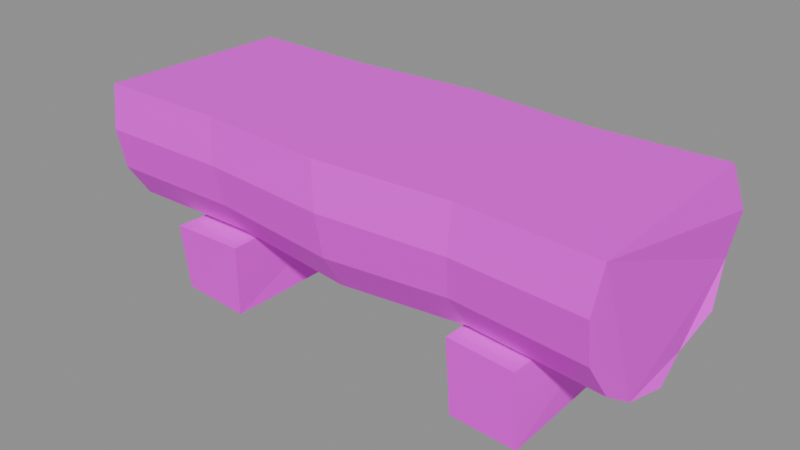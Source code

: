 # Source: prop.log_seat.2.blend  (saved by Blender 5.2.45; exported with 4.5.12 LTS)
import bpy
from mathutils import Matrix  # noqa: F401  (used for matrix-valued properties, if any)

bpy.ops.wm.read_factory_settings(use_empty=True)
scene = bpy.context.scene
scene.name = 'Scene'

# ---- images (referenced by path relative to the original .blend; pixels are not part of the script)
import os
ASSET_DIR = os.environ.get("B2B_ASSET_DIR", "")  # directory of the original .blend (textures are referenced by path, not embedded)
HERE = os.path.dirname(os.path.abspath(__file__))  # packed textures are extracted next to this script under _unpacked/

def load_image(name, relpath, width, height, colorspace="sRGB"):
    """Load a texture the original file referenced (path relative to the .blend, or extracted next to this script)."""
    p = next((c for c in (os.path.join(HERE, relpath), os.path.join(ASSET_DIR, relpath)) if relpath and os.path.exists(c)), "")
    if p:
        img = bpy.data.images.load(p, check_existing=True)
        img.name = name
    else:  # same state as the original file: an image datablock whose file is absent (Cycles renders it pink)
        img = bpy.data.images.new(name, width, height)
        img.source = "FILE"
        img.filepath = "//" + (relpath or name)
    img.colorspace_settings.name = colorspace
    return img
img_palette_png = load_image('palette.png', 'palette.png', 1024, 1024, 'sRGB')

# ---- materials (node trees are filled in below, after node groups)
mat_palette = bpy.data.materials.new('palette')

# ---- material node trees
mat_palette.use_nodes = True; mat_palette.node_tree.nodes.clear()
_N = mat_palette.node_tree.nodes; _L = mat_palette.node_tree.links
n0 = _N.new('ShaderNodeBsdfPrincipled'); n0.name = 'Principled BSDF'; n0.location = (-200, 100)
n0.inputs[10].default_value = 0.005
n1 = _N.new('ShaderNodeOutputMaterial'); n1.name = 'Material Output'; n1.location = (200, 100)
n2 = _N.new('ShaderNodeTexImage'); n2.name = 'Image Texture'; n2.location = (0, 0)
n2.image = img_palette_png
n2.interpolation = 'Closest'
_L.new(n0.outputs[0], n1.inputs[0])
_L.new(n2.outputs[0], n0.inputs[0])
n1.is_active_output = True

# ---- meshes
me_prop_log_seat_2 = bpy.data.meshes.new('prop.log_seat.2')
me_prop_log_seat_2.from_pydata([(-0.5894, 0.2213, 0.4548), (-0.595, 0.2415, 0.3585), (-0.5891, 0.2241, 0.265), (-0.6024, 0.172, 0.1854), (-0.5918, 0.09326, 0.1321), (-0.6027, 1.479e-17, 0.1133), (-0.599, -0.09326, 0.1321), (-0.5964, -0.172, 0.1854), (-0.5964, -0.2241, 0.265), (-0.5979, -0.2415, 0.3585), (-0.6116, -0.2213, 0.4548), (-0.3002, 0.2178, 0.4548), (-0.2921, 0.2376, 0.3584), (-0.2917, 0.2205, 0.2664), (-0.2971, 0.1693, 0.1881), (-0.2903, 0.09176, 0.1357), (-0.3057, 1.455e-17, 0.1172), (-0.3011, -0.09176, 0.1357), (-0.2871, -0.1693, 0.1881), (-0.2859, -0.2205, 0.2664), (-0.2916, -0.2376, 0.3584), (-0.3093, -0.2178, 0.4548), (0.001036, 0.2401, 0.4548), (-0.009269, 0.262, 0.3588), (-0.003946, 0.2432, 0.2573), (0.002483, 0.1867, 0.171), (-0.00387, 0.1012, 0.1132), (-0.005454, 1.604e-17, 0.09284), (0.007439, -0.1012, 0.1132), (0.005666, -0.1867, 0.171), (0.01429, -0.2432, 0.2573), (0.01244, -0.262, 0.3588), (-0.01256, -0.2401, 0.4548), (0.3046, 0.2183, 0.4548), (0.3064, 0.2381, 0.3584), (0.2884, 0.221, 0.2662), (0.3044, 0.1697, 0.1877), (0.3102, 0.09196, 0.1352), (0.2922, 1.458e-17, 0.1167), (0.3082, -0.09196, 0.1352), (0.3032, -0.1697, 0.1877), (0.2935, -0.221, 0.2662), (0.3008, -0.2381, 0.3584), (0.2956, -0.2183, 0.4548), (0.5896, 0.2353, 0.4548), (0.6116, 0.2567, 0.3587), (0.5988, 0.2383, 0.2593), (0.6102, 0.1829, 0.1747), (0.5919, 0.09914, 0.118), (0.6091, 1.572e-17, 0.09811), (0.6002, -0.09914, 0.118), (0.598, -0.1829, 0.1747), (0.5913, -0.2383, 0.2593), (0.5936, -0.2567, 0.3587), (0.6021, -0.2353, 0.4548), (-0.4419, -0.201, 0.007503), (-0.4453, -0.2154, 0.1647), (-0.4335, 0.2156, 0.001428), (-0.4294, 0.2077, 0.1613), (-0.2784, -0.2053, 0.0), (-0.2759, -0.2087, 0.1638), (-0.275, 0.2036, 0.0003217), (-0.2861, 0.2184, 0.1615), (0.2911, -0.2058, 0.004997), (0.2753, -0.2011, 0.1691), (0.2856, 0.2109, 0.001321), (0.2786, 0.211, 0.1651), (0.4506, -0.219, 0.009395), (0.4359, -0.2149, 0.1686), (0.4356, 0.2015, 0.0005406), (0.4343, 0.206, 0.164)], [], [(0, 11, 12, 1), (1, 12, 13, 2), (2, 13, 14, 3), (3, 14, 15, 4), (4, 15, 16, 5), (5, 16, 17, 6), (6, 17, 18, 7), (7, 18, 19, 8), (8, 19, 20, 9), (9, 20, 21, 10), (10, 21, 11, 0), (11, 22, 23, 12), (12, 23, 24, 13), (13, 24, 25, 14), (14, 25, 26, 15), (15, 26, 27, 16), (16, 27, 28, 17), (17, 28, 29, 18), (18, 29, 30, 19), (19, 30, 31, 20), (20, 31, 32, 21), (21, 32, 22, 11), (22, 33, 34, 23), (23, 34, 35, 24), (24, 35, 36, 25), (25, 36, 37, 26), (26, 37, 38, 27), (27, 38, 39, 28), (28, 39, 40, 29), (29, 40, 41, 30), (30, 41, 42, 31), (31, 42, 43, 32), (32, 43, 33, 22), (33, 44, 45, 34), (34, 45, 46, 35), (35, 46, 47, 36), (36, 47, 48, 37), (37, 48, 49, 38), (38, 49, 50, 39), (39, 50, 51, 40), (40, 51, 52, 41), (41, 52, 53, 42), (42, 53, 54, 43), (43, 54, 44, 33), (10, 0, 1, 2, 3, 4, 5, 6, 7, 8, 9), (44, 54, 53, 52, 51, 50, 49, 48, 47, 46, 45), (55, 56, 58, 57), (59, 61, 62, 60), (55, 59, 60, 56), (57, 58, 62, 61), (55, 57, 61, 59), (56, 60, 62, 58), (63, 64, 66, 65), (67, 69, 70, 68), (63, 67, 68, 64), (65, 66, 70, 69), (63, 65, 69, 67), (64, 68, 70, 66)])
_uv = me_prop_log_seat_2.uv_layers.new(name='UVMap')
_uv.uv.foreach_set('vector', [0.6875, 0.7222, 0.6875, 0.7222, 0.6875, 0.7222, 0.6875, 0.7222, 0.6875, 0.7222, 0.6875, 0.7222, 0.6875, 0.7222, 0.6875, 0.7222, 0.8125, 0.7222, 0.8125, 0.7222, 0.8125, 0.7222, 0.8125, 0.7222, 0.8125, 0.7222, 0.8125, 0.7222, 0.8125, 0.7222, 0.8125, 0.7222, 0.8125, 0.7222, 0.8125, 0.7222, 0.8125, 0.7222, 0.8125, 0.7222, 0.8125, 0.7222, 0.8125, 0.7222, 0.8125, 0.7222, 0.8125, 0.7222, 0.8125, 0.7222, 0.8125, 0.7222, 0.8125, 0.7222, 0.8125, 0.7222, 0.8125, 0.7222, 0.8125, 0.7222, 0.8125, 0.7222, 0.8125, 0.7222, 0.6875, 0.7222, 0.6875, 0.7222, 0.6875, 0.7222, 0.6875, 0.7222, 0.6875, 0.7222, 0.6875, 0.7222, 0.6875, 0.7222, 0.6875, 0.7222, 0.0625, 0.7222, 0.0625, 0.7222, 0.0625, 0.7222, 0.0625, 0.7222, 0.6875, 0.7222, 0.6875, 0.7222, 0.6875, 0.7222, 0.6875, 0.7222, 0.6875, 0.7222, 0.6875, 0.7222, 0.6875, 0.7222, 0.6875, 0.7222, 0.8125, 0.7222, 0.8125, 0.7222, 0.8125, 0.7222, 0.8125, 0.7222, 0.8125, 0.7222, 0.8125, 0.7222, 0.8125, 0.7222, 0.8125, 0.7222, 0.8125, 0.7222, 0.8125, 0.7222, 0.8125, 0.7222, 0.8125, 0.7222, 0.8125, 0.7222, 0.8125, 0.7222, 0.8125, 0.7222, 0.8125, 0.7222, 0.1875, 0.7222, 0.1875, 0.7222, 0.1875, 0.7222, 0.1875, 0.7222, 0.1875, 0.7222, 0.1875, 0.7222, 0.1875, 0.7222, 0.1875, 0.7222, 0.1875, 0.7222, 0.1875, 0.7222, 0.1875, 0.7222, 0.1875, 0.7222, 0.1875, 0.7222, 0.1875, 0.7222, 0.1875, 0.7222, 0.1875, 0.7222, 0.0625, 0.7222, 0.0625, 0.7222, 0.0625, 0.7222, 0.0625, 0.7222, 0.6875, 0.7222, 0.6875, 0.7222, 0.6875, 0.7222, 0.6875, 0.7222, 0.6875, 0.7222, 0.6875, 0.7222, 0.6875, 0.7222, 0.6875, 0.7222, 0.8125, 0.7222, 0.8125, 0.7222, 0.8125, 0.7222, 0.8125, 0.7222, 0.8125, 0.7222, 0.8125, 0.7222, 0.8125, 0.7222, 0.8125, 0.7222, 0.8125, 0.7222, 0.8125, 0.7222, 0.8125, 0.7222, 0.8125, 0.7222, 0.8125, 0.7222, 0.8125, 0.7222, 0.8125, 0.7222, 0.8125, 0.7222, 0.1875, 0.7222, 0.1875, 0.7222, 0.1875, 0.7222, 0.1875, 0.7222, 0.1875, 0.7222, 0.1875, 0.7222, 0.1875, 0.7222, 0.1875, 0.7222, 0.1875, 0.7222, 0.1875, 0.7222, 0.1875, 0.7222, 0.1875, 0.7222, 0.1875, 0.7222, 0.1875, 0.7222, 0.1875, 0.7222, 0.1875, 0.7222, 0.0625, 0.7222, 0.0625, 0.7222, 0.0625, 0.7222, 0.0625, 0.7222, 0.6875, 0.7222, 0.6875, 0.7222, 0.6875, 0.7222, 0.6875, 0.7222, 0.6875, 0.7222, 0.6875, 0.7222, 0.6875, 0.7222, 0.6875, 0.7222, 0.8125, 0.7222, 0.8125, 0.7222, 0.8125, 0.7222, 0.8125, 0.7222, 0.8125, 0.7222, 0.8125, 0.7222, 0.8125, 0.7222, 0.8125, 0.7222, 0.8125, 0.7222, 0.8125, 0.7222, 0.8125, 0.7222, 0.8125, 0.7222, 0.8125, 0.7222, 0.8125, 0.7222, 0.8125, 0.7222, 0.8125, 0.7222, 0.1875, 0.7222, 0.1875, 0.7222, 0.1875, 0.7222, 0.1875, 0.7222, 0.1875, 0.7222, 0.1875, 0.7222, 0.1875, 0.7222, 0.1875, 0.7222, 0.1875, 0.7222, 0.1875, 0.7222, 0.1875, 0.7222, 0.1875, 0.7222, 0.1875, 0.7222, 0.1875, 0.7222, 0.1875, 0.7222, 0.1875, 0.7222, 0.0625, 0.7222, 0.0625, 0.7222, 0.0625, 0.7222, 0.0625, 0.7222, 0.0625, 0.7222, 0.0625, 0.7222, 0.0625, 0.7222, 0.0625, 0.7222, 0.0625, 0.7222, 0.0625, 0.7222, 0.0625, 0.7222, 0.0625, 0.7222, 0.0625, 0.7222, 0.0625, 0.7222, 0.0625, 0.7222, 0.0625, 0.7222, 0.0625, 0.7222, 0.0625, 0.7222, 0.0625, 0.7222, 0.0625, 0.7222, 0.0625, 0.7222, 0.0625, 0.7222, 0.0625, 0.7222, 0.0625, 0.7222, 0.0625, 0.7222, 0.0625, 0.7222, 0.8125, 0.7222, 0.8125, 0.7222, 0.8125, 0.7222, 0.8125, 0.7222, 0.8125, 0.7222, 0.8125, 0.7222, 0.8125, 0.7222, 0.8125, 0.7222, 0.0625, 0.7222, 0.0625, 0.7222, 0.0625, 0.7222, 0.0625, 0.7222, 0.0625, 0.7222, 0.0625, 0.7222, 0.0625, 0.7222, 0.0625, 0.7222, 0.8125, 0.7222, 0.8125, 0.7222, 0.8125, 0.7222, 0.8125, 0.7222, 0.0625, 0.7222, 0.0625, 0.7222, 0.0625, 0.7222, 0.0625, 0.7222, 0.8125, 0.7222, 0.8125, 0.7222, 0.8125, 0.7222, 0.8125, 0.7222, 0.8125, 0.7222, 0.8125, 0.7222, 0.8125, 0.7222, 0.8125, 0.7222, 0.0625, 0.7222, 0.0625, 0.7222, 0.0625, 0.7222, 0.0625, 0.7222, 0.0625, 0.7222, 0.0625, 0.7222, 0.0625, 0.7222, 0.0625, 0.7222, 0.8125, 0.7222, 0.8125, 0.7222, 0.8125, 0.7222, 0.8125, 0.7222, 0.0625, 0.7222, 0.0625, 0.7222, 0.0625, 0.7222, 0.0625, 0.7222])
me_prop_log_seat_2.materials.append(mat_palette)
me_prop_log_seat_2.update()

# ---- objects
ob_prop_log_seat_2 = bpy.data.objects.new('prop.log_seat.2', me_prop_log_seat_2)

# ---- transforms, parenting, visibility, modifiers, constraints
ob_prop_log_seat_2.location = (0.0, 0.0, 0.0)

# ---- collection membership
scene.collection.objects.link(ob_prop_log_seat_2)

# ---- scene / render settings (as saved in the file)
scene.frame_start = 1; scene.frame_end = 250; scene.frame_set(1)
scene.render.engine = 'BLENDER_EEVEE_NEXT'
scene.render.bake_bias = 0.0
scene.render.bake_samples = 0
scene.render.compositor_device = 'GPU'
scene.eevee.use_volume_custom_range = False
scene.eevee.fast_gi_thickness_near = 0.1
scene.eevee.fast_gi_thickness_far = 0.0
scene.eevee.ray_tracing_options.screen_trace_thickness = 0.1
bpy.context.view_layer.update()

# ---- added for rendering (the .blend has no active camera and no usable light): camera, sun + grey world if the file has none
cam_auto = bpy.data.cameras.new('AutoCamera')
cam_auto.lens = 50.0
cam_auto.sensor_width = 36.0
cam_auto.clip_end = 1000.0
ob_auto_camera = bpy.data.objects.new('AutoCamera', cam_auto)
scene.collection.objects.link(ob_auto_camera)
ob_auto_camera.location = (1.30113, -1.56135, 1.26833)
ob_auto_camera.rotation_euler = (1.09748, -7.21219e-08, 0.694738)
scene.camera = ob_auto_camera
light_auto_sun = bpy.data.lights.new('AutoSun', 'SUN')
light_auto_sun.energy = 3.0
light_auto_sun.angle = 0.0523599
ob_auto_sun = bpy.data.objects.new('AutoSun', light_auto_sun)
scene.collection.objects.link(ob_auto_sun)
ob_auto_sun.rotation_euler = (0.872665, 0.174533, 0.523599)
if scene.world is None:
    world_auto = bpy.data.worlds.new('AutoWorld')
    world_auto.color = (0.3, 0.3, 0.3)
    scene.world = world_auto
bpy.context.view_layer.update()
